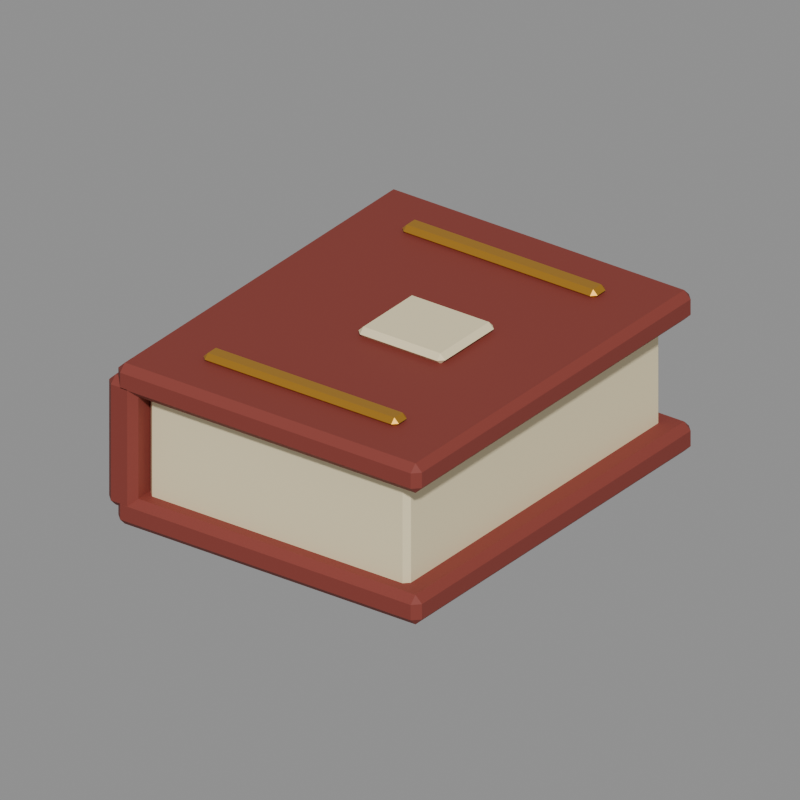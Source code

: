 # Source: red_book.blend  (saved by Blender 5.2.44; exported with 4.5.12 LTS)
import bpy
from mathutils import Matrix  # noqa: F401  (used for matrix-valued properties, if any)

bpy.ops.wm.read_factory_settings(use_empty=True)
scene = bpy.context.scene
scene.name = 'Asset_red_book'

# ---- materials (node trees are filled in below, after node groups)
mat_main_linen = bpy.data.materials.new('Main_linen')
mat_main_linen.diffuse_color = (0.8714, 0.7605, 0.4793, 1.0)
mat_main_red_dark = bpy.data.materials.new('Main_red_dark')
mat_main_red_dark.diffuse_color = (0.2346, 0.03955, 0.02843, 1.0)
mat_main_brass = bpy.data.materials.new('Main_brass')
mat_main_brass.diffuse_color = (0.6584, 0.3278, 0.0382, 1.0)

# ---- material node trees
mat_main_linen.use_nodes = True; mat_main_linen.node_tree.nodes.clear()
_N = mat_main_linen.node_tree.nodes; _L = mat_main_linen.node_tree.links
n0 = _N.new('ShaderNodeBsdfPrincipled'); n0.name = 'Principled BSDF'; n0.location = (-200, 100)
n0.inputs[0].default_value = (0.8714, 0.7605, 0.4793, 1.0)
n0.inputs[2].default_value = 0.73
n0.inputs[10].default_value = 0.005
n1 = _N.new('ShaderNodeOutputMaterial'); n1.name = 'Material Output'; n1.location = (200, 100)
_L.new(n0.outputs[0], n1.inputs[0])
n1.is_active_output = True
mat_main_red_dark.use_nodes = True; mat_main_red_dark.node_tree.nodes.clear()
_N = mat_main_red_dark.node_tree.nodes; _L = mat_main_red_dark.node_tree.links
n0 = _N.new('ShaderNodeBsdfPrincipled'); n0.name = 'Principled BSDF'; n0.location = (-200, 100)
n0.inputs[0].default_value = (0.2346, 0.03955, 0.02843, 1.0)
n0.inputs[2].default_value = 0.73
n0.inputs[10].default_value = 0.005
n1 = _N.new('ShaderNodeOutputMaterial'); n1.name = 'Material Output'; n1.location = (200, 100)
_L.new(n0.outputs[0], n1.inputs[0])
n1.is_active_output = True
mat_main_brass.use_nodes = True; mat_main_brass.node_tree.nodes.clear()
_N = mat_main_brass.node_tree.nodes; _L = mat_main_brass.node_tree.links
n0 = _N.new('ShaderNodeBsdfPrincipled'); n0.name = 'Principled BSDF'; n0.location = (-200, 100)
n0.inputs[0].default_value = (0.6584, 0.3278, 0.0382, 1.0)
n0.inputs[1].default_value = 0.72
n0.inputs[2].default_value = 0.29
n0.inputs[10].default_value = 0.005
n1 = _N.new('ShaderNodeOutputMaterial'); n1.name = 'Material Output'; n1.location = (200, 100)
_L.new(n0.outputs[0], n1.inputs[0])
n1.is_active_output = True

# ---- cameras
cam_review_red_book = bpy.data.cameras.new('Review_red_book')
cam_review_red_book.type = 'ORTHO'
cam_review_red_book.ortho_scale = 0.595

# ---- meshes
me_red_book_body_linen_001 = bpy.data.meshes.new('red_book_body_linen.001')
me_red_book_body_linen_001.from_pydata([(-0.1155, -0.16, 0.0195), (-0.12, -0.1555, 0.0195), (-0.1155, -0.1555, 0.015), (0.1155, -0.16, 0.0195), (0.1155, -0.1555, 0.015), (0.12, -0.1555, 0.0195), (0.1155, 0.16, 0.0195), (0.12, 0.1555, 0.0195), (0.1155, 0.1555, 0.015), (-0.12, 0.1555, 0.0195), (-0.1155, 0.16, 0.0195), (-0.1155, 0.1555, 0.015), (-0.12, -0.1555, 0.1105), (-0.1155, -0.16, 0.1105), (-0.1155, -0.1555, 0.115), (0.1155, -0.16, 0.1105), (0.12, -0.1555, 0.1105), (0.1155, -0.1555, 0.115), (0.12, 0.1555, 0.1105), (0.1155, 0.16, 0.1105), (0.1155, 0.1555, 0.115), (-0.12, 0.1555, 0.1105), (-0.1155, 0.1555, 0.115), (-0.1155, 0.16, 0.1105), (-0.0155, -0.035, 0.136), (-0.02, -0.0305, 0.136), (-0.0155, -0.0305, 0.1315), (0.0555, -0.035, 0.136), (0.0555, -0.0305, 0.1315), (0.06, -0.0305, 0.136), (0.0555, 0.035, 0.136), (0.06, 0.0305, 0.136), (0.0555, 0.0305, 0.1315), (-0.02, 0.0305, 0.136), (-0.0155, 0.035, 0.136), (-0.0155, 0.0305, 0.1315), (-0.02, -0.0305, 0.136), (-0.0155, -0.035, 0.136), (-0.0155, -0.0305, 0.1405), (0.0555, -0.035, 0.136), (0.06, -0.0305, 0.136), (0.0555, -0.0305, 0.1405), (0.06, 0.0305, 0.136), (0.0555, 0.035, 0.136), (0.0555, 0.0305, 0.1405), (-0.02, 0.0305, 0.136), (-0.0155, 0.0305, 0.1405), (-0.0155, 0.035, 0.136)], [], [(0, 1, 2), (3, 4, 5), (6, 7, 8), (9, 10, 11), (12, 13, 14), (15, 16, 17), (18, 19, 20), (21, 22, 23), (24, 26, 25), (27, 29, 28), (30, 32, 31), (33, 35, 34), (36, 37, 38), (39, 40, 41), (42, 43, 44), (45, 46, 47), (4, 0, 2), (9, 2, 1), (11, 6, 8), (8, 5, 4), (22, 12, 14), (15, 14, 13), (18, 17, 16), (23, 20, 19), (13, 1, 0), (16, 3, 5), (19, 7, 6), (21, 10, 9), (28, 26, 24), (33, 25, 26), (35, 32, 30), (32, 28, 29), (46, 36, 38), (39, 38, 37), (42, 41, 40), (47, 44, 43), (3, 13, 0), (11, 4, 2), (1, 21, 9), (7, 16, 5), (10, 19, 6), (17, 22, 14), (35, 26, 28), (41, 46, 38), (4, 3, 0), (9, 11, 2), (11, 10, 6), (8, 7, 5), (22, 21, 12), (15, 17, 14), (18, 20, 17), (23, 22, 20), (13, 12, 1), (16, 15, 3), (19, 18, 7), (21, 23, 10), (28, 24, 27), (33, 26, 35), (35, 30, 34), (32, 29, 31), (46, 45, 36), (39, 41, 38), (42, 44, 41), (47, 46, 44), (3, 15, 13), (11, 8, 4), (1, 12, 21), (7, 18, 16), (10, 23, 19), (17, 20, 22), (35, 28, 32), (41, 44, 46)])
me_red_book_body_linen_001.materials.append(mat_main_linen)
me_red_book_body_linen_001.update()
me_red_book_body_red_dark_001 = bpy.data.meshes.new('red_book_body_red_dark.001')
me_red_book_body_red_dark_001.from_pydata([(-0.134, -0.175, 0.0025), (-0.14, -0.169, 0.0025), (-0.134, -0.169, -0.0035), (0.134, -0.175, 0.0025), (0.134, -0.169, -0.0035), (0.14, -0.169, 0.0025), (0.134, 0.175, 0.0025), (0.14, 0.169, 0.0025), (0.134, 0.169, -0.0035), (-0.14, 0.169, 0.0025), (-0.134, 0.175, 0.0025), (-0.134, 0.169, -0.0035), (-0.14, -0.169, 0.0155), (-0.134, -0.175, 0.0155), (-0.134, -0.169, 0.0215), (0.134, -0.175, 0.0155), (0.14, -0.169, 0.0155), (0.134, -0.169, 0.0215), (0.14, 0.169, 0.0155), (0.134, 0.175, 0.0155), (0.134, 0.169, 0.0215), (-0.14, 0.169, 0.0155), (-0.134, 0.169, 0.0215), (-0.134, 0.175, 0.0155), (-0.134, -0.175, 0.1135), (-0.14, -0.169, 0.1135), (-0.134, -0.169, 0.1075), (0.134, -0.175, 0.1135), (0.134, -0.169, 0.1075), (0.14, -0.169, 0.1135), (0.134, 0.175, 0.1135), (0.14, 0.169, 0.1135), (0.134, 0.169, 0.1075), (-0.14, 0.169, 0.1135), (-0.134, 0.175, 0.1135), (-0.134, 0.169, 0.1075), (-0.14, -0.169, 0.1265), (-0.134, -0.175, 0.1265), (-0.134, -0.169, 0.1325), (0.134, -0.175, 0.1265), (0.14, -0.169, 0.1265), (0.134, -0.169, 0.1325), (0.14, 0.169, 0.1265), (0.134, 0.175, 0.1265), (0.134, 0.169, 0.1325), (-0.14, 0.169, 0.1265), (-0.134, 0.169, 0.1325), (-0.134, 0.175, 0.1265), (-0.1425, -0.175, 0.016), (-0.1485, -0.169, 0.016), (-0.1425, -0.169, 0.01), (-0.1275, -0.175, 0.016), (-0.1275, -0.169, 0.01), (-0.1215, -0.169, 0.016), (-0.1275, 0.175, 0.016), (-0.1215, 0.169, 0.016), (-0.1275, 0.169, 0.01), (-0.1485, 0.169, 0.016), (-0.1425, 0.175, 0.016), (-0.1425, 0.169, 0.01), (-0.1485, -0.169, 0.114), (-0.1425, -0.175, 0.114), (-0.1425, -0.169, 0.12), (-0.1275, -0.175, 0.114), (-0.1215, -0.169, 0.114), (-0.1275, -0.169, 0.12), (-0.1215, 0.169, 0.114), (-0.1275, 0.175, 0.114), (-0.1275, 0.169, 0.12), (-0.1485, 0.169, 0.114), (-0.1425, 0.169, 0.12), (-0.1425, 0.175, 0.114)], [], [(0, 1, 2), (3, 4, 5), (6, 7, 8), (9, 10, 11), (12, 13, 14), (15, 16, 17), (18, 19, 20), (21, 22, 23), (24, 25, 26), (27, 28, 29), (30, 31, 32), (33, 34, 35), (36, 37, 38), (39, 40, 41), (42, 43, 44), (45, 46, 47), (48, 49, 50), (51, 52, 53), (54, 55, 56), (57, 58, 59), (60, 61, 62), (63, 64, 65), (66, 67, 68), (69, 70, 71), (4, 0, 2), (9, 2, 1), (11, 6, 8), (8, 5, 4), (22, 12, 14), (15, 14, 13), (18, 17, 16), (23, 20, 19), (13, 1, 0), (16, 3, 5), (19, 7, 6), (21, 10, 9), (28, 24, 26), (33, 26, 25), (35, 30, 32), (32, 29, 28), (46, 36, 38), (39, 38, 37), (42, 41, 40), (47, 44, 43), (37, 25, 24), (40, 27, 29), (43, 31, 30), (45, 34, 33), (52, 48, 50), (57, 50, 49), (59, 54, 56), (56, 53, 52), (70, 60, 62), (63, 62, 61), (66, 65, 64), (71, 68, 67), (61, 49, 48), (64, 51, 53), (67, 55, 54), (69, 58, 57), (3, 13, 0), (11, 4, 2), (1, 21, 9), (7, 16, 5), (10, 19, 6), (17, 22, 14), (27, 37, 24), (35, 28, 26), (25, 45, 33), (31, 40, 29), (34, 43, 30), (41, 46, 38), (51, 61, 48), (59, 52, 50), (49, 69, 57), (55, 64, 53), (58, 67, 54), (65, 70, 62), (4, 3, 0), (9, 11, 2), (11, 10, 6), (8, 7, 5), (22, 21, 12), (15, 17, 14), (18, 20, 17), (23, 22, 20), (13, 12, 1), (16, 15, 3), (19, 18, 7), (21, 23, 10), (28, 27, 24), (33, 35, 26), (35, 34, 30), (32, 31, 29), (46, 45, 36), (39, 41, 38), (42, 44, 41), (47, 46, 44), (37, 36, 25), (40, 39, 27), (43, 42, 31), (45, 47, 34), (52, 51, 48), (57, 59, 50), (59, 58, 54), (56, 55, 53), (70, 69, 60), (63, 65, 62), (66, 68, 65), (71, 70, 68), (61, 60, 49), (64, 63, 51), (67, 66, 55), (69, 71, 58), (3, 15, 13), (11, 8, 4), (1, 12, 21), (7, 18, 16), (10, 23, 19), (17, 20, 22), (27, 39, 37), (35, 32, 28), (25, 36, 45), (31, 42, 40), (34, 47, 43), (41, 44, 46), (51, 63, 61), (59, 56, 52), (49, 60, 69), (55, 66, 64), (58, 71, 67), (65, 68, 70)])
me_red_book_body_red_dark_001.materials.append(mat_main_red_dark)
me_red_book_body_red_dark_001.update()
me_red_book_body_brass_001 = bpy.data.meshes.new('red_book_body_brass.001')
me_red_book_body_brass_001.from_pydata([(-0.086, -0.134, 0.135), (-0.09, -0.13, 0.135), (-0.086, -0.13, 0.131), (0.086, -0.134, 0.135), (0.086, -0.13, 0.131), (0.09, -0.13, 0.135), (0.086, -0.116, 0.135), (0.09, -0.12, 0.135), (0.086, -0.12, 0.131), (-0.09, -0.12, 0.135), (-0.086, -0.116, 0.135), (-0.086, -0.12, 0.131), (-0.09, -0.13, 0.135), (-0.086, -0.134, 0.135), (-0.086, -0.13, 0.139), (0.086, -0.134, 0.135), (0.09, -0.13, 0.135), (0.086, -0.13, 0.139), (0.09, -0.12, 0.135), (0.086, -0.116, 0.135), (0.086, -0.12, 0.139), (-0.09, -0.12, 0.135), (-0.086, -0.12, 0.139), (-0.086, -0.116, 0.135), (-0.086, 0.116, 0.135), (-0.09, 0.12, 0.135), (-0.086, 0.12, 0.131), (0.086, 0.116, 0.135), (0.086, 0.12, 0.131), (0.09, 0.12, 0.135), (0.086, 0.134, 0.135), (0.09, 0.13, 0.135), (0.086, 0.13, 0.131), (-0.09, 0.13, 0.135), (-0.086, 0.134, 0.135), (-0.086, 0.13, 0.131), (-0.09, 0.12, 0.135), (-0.086, 0.116, 0.135), (-0.086, 0.12, 0.139), (0.086, 0.116, 0.135), (0.09, 0.12, 0.135), (0.086, 0.12, 0.139), (0.09, 0.13, 0.135), (0.086, 0.134, 0.135), (0.086, 0.13, 0.139), (-0.09, 0.13, 0.135), (-0.086, 0.13, 0.139), (-0.086, 0.134, 0.135)], [], [(0, 1, 2), (3, 4, 5), (6, 7, 8), (9, 10, 11), (12, 13, 14), (15, 16, 17), (18, 19, 20), (21, 22, 23), (24, 25, 26), (27, 28, 29), (30, 31, 32), (33, 34, 35), (36, 37, 38), (39, 40, 41), (42, 43, 44), (45, 46, 47), (4, 0, 2), (9, 2, 1), (11, 6, 8), (8, 5, 4), (22, 12, 14), (15, 14, 13), (18, 17, 16), (23, 20, 19), (28, 24, 26), (33, 26, 25), (35, 30, 32), (32, 29, 28), (46, 36, 38), (39, 38, 37), (42, 41, 40), (47, 44, 43), (11, 4, 2), (17, 22, 14), (35, 28, 26), (41, 46, 38), (4, 3, 0), (9, 11, 2), (11, 10, 6), (8, 7, 5), (22, 21, 12), (15, 17, 14), (18, 20, 17), (23, 22, 20), (28, 27, 24), (33, 35, 26), (35, 34, 30), (32, 31, 29), (46, 45, 36), (39, 41, 38), (42, 44, 41), (47, 46, 44), (11, 8, 4), (17, 20, 22), (35, 32, 28), (41, 44, 46)])
me_red_book_body_brass_001.materials.append(mat_main_brass)
me_red_book_body_brass_001.update()

# ---- objects
ob_red_book = bpy.data.objects.new('red_book', None)
ob_red_book__body__linen = bpy.data.objects.new('red_book__body__linen', me_red_book_body_linen_001)
ob_red_book__body__red_dark = bpy.data.objects.new('red_book__body__red_dark', me_red_book_body_red_dark_001)
ob_red_book__body__brass = bpy.data.objects.new('red_book__body__brass', me_red_book_body_brass_001)
ob_review_red_book = bpy.data.objects.new('Review_red_book', cam_review_red_book)

# ---- transforms, parenting, visibility, modifiers, constraints
ob_red_book.location = (0.0, 0.0, 0.0)
ob_red_book__body__linen.parent = ob_red_book
ob_red_book__body__linen.location = (0.0, 0.0, 0.0)
ob_red_book__body__red_dark.parent = ob_red_book
ob_red_book__body__red_dark.location = (0.0, 0.0, 0.0)
ob_red_book__body__brass.parent = ob_red_book
ob_red_book__body__brass.location = (0.0, 0.0, 0.0)
ob_review_red_book.location = (0.3808, -0.525, 0.4185)
ob_review_red_book.rotation_euler = (1.078, -5.634e-08, 0.6327)

# ---- collection membership
scene.collection.objects.link(ob_red_book)
scene.collection.objects.link(ob_red_book__body__linen)
scene.collection.objects.link(ob_red_book__body__red_dark)
scene.collection.objects.link(ob_red_book__body__brass)
scene.collection.objects.link(ob_review_red_book)

# ---- scene / render settings (as saved in the file)
scene.camera = ob_review_red_book
scene.frame_start = 1; scene.frame_end = 250; scene.frame_set(1)
scene.render.engine = 'BLENDER_WORKBENCH'
scene.render.image_settings.exr_codec = 'NONE'
scene.render.resolution_x = 400
scene.render.resolution_y = 400
scene.render.use_bake_clear = False
scene.render.bake_margin = 0
scene.render.bake_bias = 0.0
scene.render.bake_samples = 0
scene.render.simplify_subdivision_render = 0
scene.render.simplify_child_particles_render = 0.0
scene.render.compositor_device = 'GPU'
scene.eevee.use_volume_custom_range = False
scene.eevee.gtao_distance = 0.0
scene.eevee.use_fast_gi = False
scene.eevee.fast_gi_thickness_near = 0.1
scene.eevee.fast_gi_thickness_far = 0.0
scene.eevee.ray_tracing_options.screen_trace_thickness = 0.1
bpy.context.view_layer.update()

# ---- added for rendering (the .blend has no usable light): sun + grey world if the file has none
light_auto_sun = bpy.data.lights.new('AutoSun', 'SUN')
light_auto_sun.energy = 3.0
light_auto_sun.angle = 0.0523599
ob_auto_sun = bpy.data.objects.new('AutoSun', light_auto_sun)
scene.collection.objects.link(ob_auto_sun)
ob_auto_sun.rotation_euler = (0.872665, 0.174533, 0.523599)
if scene.world is None:
    world_auto = bpy.data.worlds.new('AutoWorld')
    world_auto.color = (0.3, 0.3, 0.3)
    scene.world = world_auto
bpy.context.view_layer.update()
